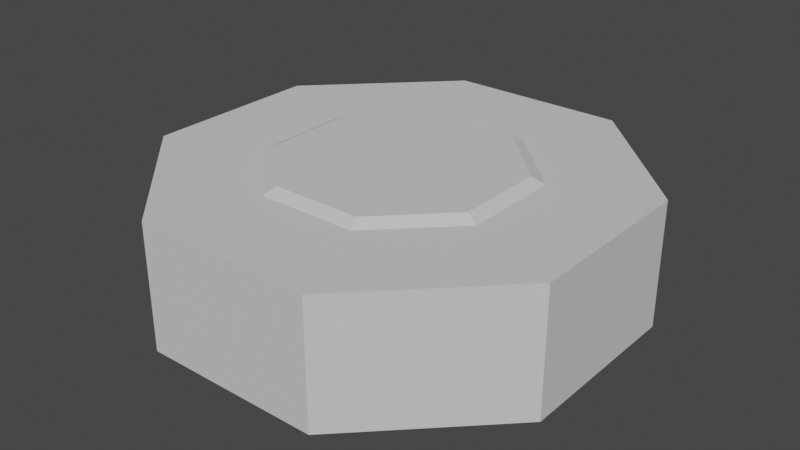# Source: Platform.blend  (saved by Blender 3.3.6; exported with 4.5.12 LTS)
import bpy
from mathutils import Matrix  # noqa: F401  (used for matrix-valued properties, if any)

bpy.ops.wm.read_factory_settings(use_empty=True)
scene = bpy.context.scene
scene.name = 'Scene'

# ---- collections
col_collection = bpy.data.collections.new('Collection'); scene.collection.children.link(col_collection)

# ---- materials (node trees are filled in below, after node groups)
mat_stone = bpy.data.materials.new('Stone')
mat_stone.use_transparent_shadow = False

# ---- material node trees
mat_stone.use_nodes = True; mat_stone.node_tree.nodes.clear()
_N = mat_stone.node_tree.nodes; _L = mat_stone.node_tree.links
n0 = _N.new('ShaderNodeBsdfPrincipled'); n0.name = 'Principled BSDF'; n0.location = (10, 300)
n0.distribution = 'GGX'
n0.subsurface_method = 'RANDOM_WALK_SKIN'
n0.inputs[0].default_value = (0.6867, 0.6939, 0.7084, 1.0)
n0.inputs[1].default_value = 0.1
n0.inputs[2].default_value = 0.75
n0.inputs[3].default_value = 1.45
n0.inputs[13].default_value = 0.05
n0.inputs[27].default_value = (0.0, 0.0, 0.0, 1.0)
n0.inputs[28].default_value = 1.0
n1 = _N.new('ShaderNodeOutputMaterial'); n1.name = 'Material Output'; n1.location = (300, 300)
_L.new(n0.outputs[0], n1.inputs[0])
n1.is_active_output = True

# ---- world
world_world = bpy.data.worlds.new('World'); scene.world = world_world
world_world.use_nodes = True; world_world.node_tree.nodes.clear()
_N = world_world.node_tree.nodes; _L = world_world.node_tree.links
n0 = _N.new('ShaderNodeOutputWorld'); n0.name = 'World Output'; n0.location = (300, 300)
n1 = _N.new('ShaderNodeBackground'); n1.name = 'Background'; n1.location = (10, 300)
n1.inputs[0].default_value = (0.05088, 0.05088, 0.05088, 1.0)
_L.new(n1.outputs[0], n0.inputs[0])
n0.is_active_output = True
world_world.color = (0.05088, 0.05088, 0.05088)
world_world.use_sun_shadow = False
world_world.sun_shadow_jitter_overblur = 0.0

# ---- meshes
me_cube_002 = bpy.data.meshes.new('Cube.002')
me_cube_002.from_pydata([(-10.45, -4.33, -3.0), (-4.33, -10.45, 3.0), (-10.45, 4.33, -3.0), (-10.45, 4.33, 3.0), (10.45, -4.33, -3.0), (-10.45, -4.33, 3.0), (-4.33, 10.45, 3.0), (4.33, 10.45, 3.0), (-4.33, -10.45, -3.0), (-4.33, 10.45, -3.0), (10.45, 4.33, -3.0), (10.45, 4.33, 3.0), (4.33, -10.45, -3.0), (10.45, -4.33, 3.0), (4.33, 10.45, -3.0), (4.33, -10.45, 3.0), (2.182, -5.268, 3.3), (5.268, -2.182, 3.3), (-2.425, -5.853, 3.0), (5.268, 2.182, 3.3), (-5.853, -2.425, 3.0), (2.182, 5.268, 3.3), (-2.182, 5.268, 3.3), (-5.268, 2.182, 3.3), (-5.853, 2.425, 3.0), (-2.425, 5.853, 3.0), (2.425, -5.853, 3.0), (-5.268, -2.182, 3.3), (2.425, 5.853, 3.0), (5.853, 2.425, 3.0), (5.853, -2.425, 3.0), (-2.182, -5.268, 3.3)], [], [(8, 1, 5, 0), (2, 3, 6, 9), (14, 7, 11, 10), (4, 13, 15, 12), (2, 9, 14, 10, 4, 12, 8, 0), (11, 29, 30, 13), (5, 3, 2, 0), (6, 7, 14, 9), (11, 13, 4, 10), (15, 1, 8, 12), (3, 24, 25, 6), (1, 18, 20, 5), (13, 30, 26, 15), (15, 26, 18, 1), (6, 25, 28, 7), (7, 28, 29, 11), (5, 20, 24, 3), (30, 29, 19, 17), (29, 28, 21, 19), (20, 18, 31, 27), (28, 25, 22, 21), (18, 26, 16, 31), (26, 30, 17, 16), (24, 20, 27, 23), (25, 24, 23, 22), (21, 22, 23, 27, 31, 16, 17, 19)])
_uv = me_cube_002.uv_layers.new(name='UVMap')
_uv.uv.foreach_set('vector', [0.375, 0.0, 0.625, 0.0, 0.625, 0.125, 0.375, 0.125, 0.375, 0.25, 0.625, 0.25, 0.625, 0.375, 0.375, 0.375, 0.375, 0.5, 0.625, 0.5, 0.625, 0.625, 0.375, 0.625, 0.375, 0.75, 0.625, 0.75, 0.625, 0.875, 0.375, 0.875, 0.125, 0.5, 0.25, 0.5, 0.375, 0.5, 0.375, 0.625, 0.375, 0.75, 0.25, 0.75, 0.125, 0.75, 0.125, 0.625, 0.625, 0.625, 0.625, 0.625, 0.625, 0.75, 0.625, 0.75, 0.625, 0.125, 0.625, 0.25, 0.375, 0.25, 0.375, 0.125, 0.625, 0.375, 0.625, 0.5, 0.375, 0.5, 0.375, 0.375, 0.625, 0.625, 0.625, 0.75, 0.375, 0.75, 0.375, 0.625, 0.625, 0.875, 0.625, 1.0, 0.375, 1.0, 0.375, 0.875, 0.625, 0.25, 0.625, 0.25, 0.625, 0.375, 0.625, 0.375, 0.625, 0.0, 0.625, 0.0, 0.625, 0.125, 0.625, 0.125, 0.625, 0.75, 0.625, 0.75, 0.625, 0.875, 0.625, 0.875, 0.625, 0.875, 0.625, 0.875, 0.625, 1.0, 0.625, 1.0, 0.625, 0.375, 0.625, 0.375, 0.625, 0.5, 0.625, 0.5, 0.625, 0.5, 0.625, 0.5, 0.625, 0.625, 0.625, 0.625, 0.625, 0.125, 0.625, 0.125, 0.625, 0.25, 0.625, 0.25, 0.625, 0.75, 0.625, 0.625, 0.625, 0.625, 0.625, 0.75, 0.625, 0.625, 0.625, 0.5, 0.625, 0.5, 0.625, 0.625, 0.625, 0.125, 0.625, 0.0, 0.625, 0.0, 0.625, 0.125, 0.625, 0.5, 0.625, 0.375, 0.625, 0.375, 0.625, 0.5, 0.625, 1.0, 0.625, 0.875, 0.625, 0.875, 0.625, 1.0, 0.625, 0.875, 0.625, 0.75, 0.625, 0.75, 0.625, 0.875, 0.625, 0.25, 0.625, 0.125, 0.625, 0.125, 0.625, 0.25, 0.625, 0.375, 0.625, 0.25, 0.625, 0.25, 0.625, 0.375, 0.625, 0.5, 0.75, 0.5, 0.875, 0.5, 0.875, 0.625, 0.875, 0.75, 0.75, 0.75, 0.625, 0.75, 0.625, 0.625])
me_cube_002.materials.append(mat_stone)
me_cube_002.update()

# ---- objects
ob_cube = bpy.data.objects.new('Cube', me_cube_002)

# ---- transforms, parenting, visibility, modifiers, constraints
ob_cube.location = (0.0, 0.0, 0.0)

# ---- collection membership
col_collection.objects.link(ob_cube)

# ---- scene / render settings (as saved in the file)
scene.frame_start = 1; scene.frame_end = 250; scene.frame_set(1)
scene.render.engine = 'BLENDER_EEVEE_NEXT'
scene.cycles.sampling_pattern = 'TABULATED_SOBOL'
scene.cycles.use_light_tree = False
scene.view_settings.view_transform = 'Filmic'
bpy.context.view_layer.update()

# ---- added for rendering (the .blend has no active camera and no usable light): camera, sun
cam_auto = bpy.data.cameras.new('AutoCamera')
cam_auto.lens = 50.0
cam_auto.sensor_width = 36.0
cam_auto.clip_end = 1000.0
ob_auto_camera = bpy.data.objects.new('AutoCamera', cam_auto)
scene.collection.objects.link(ob_auto_camera)
ob_auto_camera.location = (27.9676, -33.5612, 22.5241)
ob_auto_camera.rotation_euler = (1.09748, -7.21219e-08, 0.694738)
scene.camera = ob_auto_camera
light_auto_sun = bpy.data.lights.new('AutoSun', 'SUN')
light_auto_sun.energy = 3.0
light_auto_sun.angle = 0.0523599
ob_auto_sun = bpy.data.objects.new('AutoSun', light_auto_sun)
scene.collection.objects.link(ob_auto_sun)
ob_auto_sun.rotation_euler = (0.872665, 0.174533, 0.523599)
bpy.context.view_layer.update()
